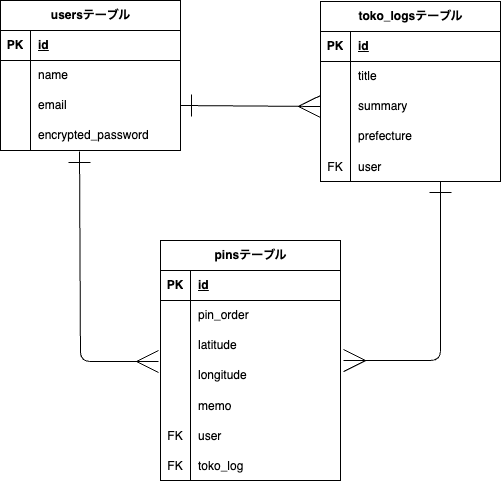

The diagram above was exported from draw.io. Its source (the exported page's mxGraphModel, read from the mxfile embedded in the PNG):
<mxGraphModel dx="729" dy="1146" grid="1" gridSize="10" guides="1" tooltips="1" connect="1" arrows="1" fold="1" page="1" pageScale="1" pageWidth="827" pageHeight="1169" math="0" shadow="0">
  <root>
    <mxCell id="0" />
    <mxCell id="1" parent="0" />
    <mxCell id="15" value="usersテーブル" style="shape=table;startSize=30;container=1;collapsible=1;childLayout=tableLayout;fixedRows=1;rowLines=0;fontStyle=1;align=center;resizeLast=1;html=1;" parent="1" vertex="1">
      <mxGeometry x="80" y="80" width="180" height="150" as="geometry" />
    </mxCell>
    <mxCell id="16" value="" style="shape=tableRow;horizontal=0;startSize=0;swimlaneHead=0;swimlaneBody=0;fillColor=none;collapsible=0;dropTarget=0;points=[[0,0.5],[1,0.5]];portConstraint=eastwest;top=0;left=0;right=0;bottom=1;" parent="15" vertex="1">
      <mxGeometry y="30" width="180" height="30" as="geometry" />
    </mxCell>
    <mxCell id="17" value="PK" style="shape=partialRectangle;connectable=0;fillColor=none;top=0;left=0;bottom=0;right=0;fontStyle=1;overflow=hidden;whiteSpace=wrap;html=1;" parent="16" vertex="1">
      <mxGeometry width="30" height="30" as="geometry">
        <mxRectangle width="30" height="30" as="alternateBounds" />
      </mxGeometry>
    </mxCell>
    <mxCell id="18" value="id" style="shape=partialRectangle;connectable=0;fillColor=none;top=0;left=0;bottom=0;right=0;align=left;spacingLeft=6;fontStyle=5;overflow=hidden;whiteSpace=wrap;html=1;" parent="16" vertex="1">
      <mxGeometry x="30" width="150" height="30" as="geometry">
        <mxRectangle width="150" height="30" as="alternateBounds" />
      </mxGeometry>
    </mxCell>
    <mxCell id="19" value="" style="shape=tableRow;horizontal=0;startSize=0;swimlaneHead=0;swimlaneBody=0;fillColor=none;collapsible=0;dropTarget=0;points=[[0,0.5],[1,0.5]];portConstraint=eastwest;top=0;left=0;right=0;bottom=0;" parent="15" vertex="1">
      <mxGeometry y="60" width="180" height="30" as="geometry" />
    </mxCell>
    <mxCell id="20" value="" style="shape=partialRectangle;connectable=0;fillColor=none;top=0;left=0;bottom=0;right=0;editable=1;overflow=hidden;whiteSpace=wrap;html=1;" parent="19" vertex="1">
      <mxGeometry width="30" height="30" as="geometry">
        <mxRectangle width="30" height="30" as="alternateBounds" />
      </mxGeometry>
    </mxCell>
    <mxCell id="21" value="name" style="shape=partialRectangle;connectable=0;fillColor=none;top=0;left=0;bottom=0;right=0;align=left;spacingLeft=6;overflow=hidden;whiteSpace=wrap;html=1;" parent="19" vertex="1">
      <mxGeometry x="30" width="150" height="30" as="geometry">
        <mxRectangle width="150" height="30" as="alternateBounds" />
      </mxGeometry>
    </mxCell>
    <mxCell id="22" value="" style="shape=tableRow;horizontal=0;startSize=0;swimlaneHead=0;swimlaneBody=0;fillColor=none;collapsible=0;dropTarget=0;points=[[0,0.5],[1,0.5]];portConstraint=eastwest;top=0;left=0;right=0;bottom=0;" parent="15" vertex="1">
      <mxGeometry y="90" width="180" height="30" as="geometry" />
    </mxCell>
    <mxCell id="23" value="" style="shape=partialRectangle;connectable=0;fillColor=none;top=0;left=0;bottom=0;right=0;editable=1;overflow=hidden;whiteSpace=wrap;html=1;" parent="22" vertex="1">
      <mxGeometry width="30" height="30" as="geometry">
        <mxRectangle width="30" height="30" as="alternateBounds" />
      </mxGeometry>
    </mxCell>
    <mxCell id="24" value="email" style="shape=partialRectangle;connectable=0;fillColor=none;top=0;left=0;bottom=0;right=0;align=left;spacingLeft=6;overflow=hidden;whiteSpace=wrap;html=1;" parent="22" vertex="1">
      <mxGeometry x="30" width="150" height="30" as="geometry">
        <mxRectangle width="150" height="30" as="alternateBounds" />
      </mxGeometry>
    </mxCell>
    <mxCell id="25" value="" style="shape=tableRow;horizontal=0;startSize=0;swimlaneHead=0;swimlaneBody=0;fillColor=none;collapsible=0;dropTarget=0;points=[[0,0.5],[1,0.5]];portConstraint=eastwest;top=0;left=0;right=0;bottom=0;" parent="15" vertex="1">
      <mxGeometry y="120" width="180" height="30" as="geometry" />
    </mxCell>
    <mxCell id="26" value="" style="shape=partialRectangle;connectable=0;fillColor=none;top=0;left=0;bottom=0;right=0;editable=1;overflow=hidden;whiteSpace=wrap;html=1;" parent="25" vertex="1">
      <mxGeometry width="30" height="30" as="geometry">
        <mxRectangle width="30" height="30" as="alternateBounds" />
      </mxGeometry>
    </mxCell>
    <mxCell id="27" value="encrypted_password" style="shape=partialRectangle;connectable=0;fillColor=none;top=0;left=0;bottom=0;right=0;align=left;spacingLeft=6;overflow=hidden;whiteSpace=wrap;html=1;" parent="25" vertex="1">
      <mxGeometry x="30" width="150" height="30" as="geometry">
        <mxRectangle width="150" height="30" as="alternateBounds" />
      </mxGeometry>
    </mxCell>
    <mxCell id="43" value="toko_logsテーブル" style="shape=table;startSize=30;container=1;collapsible=1;childLayout=tableLayout;fixedRows=1;rowLines=0;fontStyle=1;align=center;resizeLast=1;html=1;" parent="1" vertex="1">
      <mxGeometry x="400" y="81" width="180" height="180" as="geometry" />
    </mxCell>
    <mxCell id="44" value="" style="shape=tableRow;horizontal=0;startSize=0;swimlaneHead=0;swimlaneBody=0;fillColor=none;collapsible=0;dropTarget=0;points=[[0,0.5],[1,0.5]];portConstraint=eastwest;top=0;left=0;right=0;bottom=1;" parent="43" vertex="1">
      <mxGeometry y="30" width="180" height="30" as="geometry" />
    </mxCell>
    <mxCell id="45" value="PK" style="shape=partialRectangle;connectable=0;fillColor=none;top=0;left=0;bottom=0;right=0;fontStyle=1;overflow=hidden;whiteSpace=wrap;html=1;" parent="44" vertex="1">
      <mxGeometry width="30" height="30" as="geometry">
        <mxRectangle width="30" height="30" as="alternateBounds" />
      </mxGeometry>
    </mxCell>
    <mxCell id="46" value="id" style="shape=partialRectangle;connectable=0;fillColor=none;top=0;left=0;bottom=0;right=0;align=left;spacingLeft=6;fontStyle=5;overflow=hidden;whiteSpace=wrap;html=1;" parent="44" vertex="1">
      <mxGeometry x="30" width="150" height="30" as="geometry">
        <mxRectangle width="150" height="30" as="alternateBounds" />
      </mxGeometry>
    </mxCell>
    <mxCell id="47" value="" style="shape=tableRow;horizontal=0;startSize=0;swimlaneHead=0;swimlaneBody=0;fillColor=none;collapsible=0;dropTarget=0;points=[[0,0.5],[1,0.5]];portConstraint=eastwest;top=0;left=0;right=0;bottom=0;" parent="43" vertex="1">
      <mxGeometry y="60" width="180" height="30" as="geometry" />
    </mxCell>
    <mxCell id="48" value="" style="shape=partialRectangle;connectable=0;fillColor=none;top=0;left=0;bottom=0;right=0;editable=1;overflow=hidden;whiteSpace=wrap;html=1;" parent="47" vertex="1">
      <mxGeometry width="30" height="30" as="geometry">
        <mxRectangle width="30" height="30" as="alternateBounds" />
      </mxGeometry>
    </mxCell>
    <mxCell id="49" value="title" style="shape=partialRectangle;connectable=0;fillColor=none;top=0;left=0;bottom=0;right=0;align=left;spacingLeft=6;overflow=hidden;whiteSpace=wrap;html=1;" parent="47" vertex="1">
      <mxGeometry x="30" width="150" height="30" as="geometry">
        <mxRectangle width="150" height="30" as="alternateBounds" />
      </mxGeometry>
    </mxCell>
    <mxCell id="50" value="" style="shape=tableRow;horizontal=0;startSize=0;swimlaneHead=0;swimlaneBody=0;fillColor=none;collapsible=0;dropTarget=0;points=[[0,0.5],[1,0.5]];portConstraint=eastwest;top=0;left=0;right=0;bottom=0;" parent="43" vertex="1">
      <mxGeometry y="90" width="180" height="30" as="geometry" />
    </mxCell>
    <mxCell id="51" value="" style="shape=partialRectangle;connectable=0;fillColor=none;top=0;left=0;bottom=0;right=0;editable=1;overflow=hidden;whiteSpace=wrap;html=1;" parent="50" vertex="1">
      <mxGeometry width="30" height="30" as="geometry">
        <mxRectangle width="30" height="30" as="alternateBounds" />
      </mxGeometry>
    </mxCell>
    <mxCell id="52" value="summary" style="shape=partialRectangle;connectable=0;fillColor=none;top=0;left=0;bottom=0;right=0;align=left;spacingLeft=6;overflow=hidden;whiteSpace=wrap;html=1;" parent="50" vertex="1">
      <mxGeometry x="30" width="150" height="30" as="geometry">
        <mxRectangle width="150" height="30" as="alternateBounds" />
      </mxGeometry>
    </mxCell>
    <mxCell id="53" value="" style="shape=tableRow;horizontal=0;startSize=0;swimlaneHead=0;swimlaneBody=0;fillColor=none;collapsible=0;dropTarget=0;points=[[0,0.5],[1,0.5]];portConstraint=eastwest;top=0;left=0;right=0;bottom=0;" parent="43" vertex="1">
      <mxGeometry y="120" width="180" height="30" as="geometry" />
    </mxCell>
    <mxCell id="54" value="" style="shape=partialRectangle;connectable=0;fillColor=none;top=0;left=0;bottom=0;right=0;editable=1;overflow=hidden;whiteSpace=wrap;html=1;" parent="53" vertex="1">
      <mxGeometry width="30" height="30" as="geometry">
        <mxRectangle width="30" height="30" as="alternateBounds" />
      </mxGeometry>
    </mxCell>
    <mxCell id="55" value="prefecture" style="shape=partialRectangle;connectable=0;fillColor=none;top=0;left=0;bottom=0;right=0;align=left;spacingLeft=6;overflow=hidden;whiteSpace=wrap;html=1;" parent="53" vertex="1">
      <mxGeometry x="30" width="150" height="30" as="geometry">
        <mxRectangle width="150" height="30" as="alternateBounds" />
      </mxGeometry>
    </mxCell>
    <mxCell id="59" value="" style="shape=tableRow;horizontal=0;startSize=0;swimlaneHead=0;swimlaneBody=0;fillColor=none;collapsible=0;dropTarget=0;points=[[0,0.5],[1,0.5]];portConstraint=eastwest;top=0;left=0;right=0;bottom=0;" parent="43" vertex="1">
      <mxGeometry y="150" width="180" height="30" as="geometry" />
    </mxCell>
    <mxCell id="60" value="FK" style="shape=partialRectangle;connectable=0;fillColor=none;top=0;left=0;bottom=0;right=0;editable=1;overflow=hidden;" parent="59" vertex="1">
      <mxGeometry width="30" height="30" as="geometry">
        <mxRectangle width="30" height="30" as="alternateBounds" />
      </mxGeometry>
    </mxCell>
    <mxCell id="61" value="user" style="shape=partialRectangle;connectable=0;fillColor=none;top=0;left=0;bottom=0;right=0;align=left;spacingLeft=6;overflow=hidden;" parent="59" vertex="1">
      <mxGeometry x="30" width="150" height="30" as="geometry">
        <mxRectangle width="150" height="30" as="alternateBounds" />
      </mxGeometry>
    </mxCell>
    <mxCell id="62" style="edgeStyle=none;html=1;exitX=1;exitY=0.5;exitDx=0;exitDy=0;entryX=0;entryY=0.5;entryDx=0;entryDy=0;endSize=20;startSize=20;startArrow=ERone;startFill=0;endArrow=ERmany;endFill=0;" parent="1" source="22" target="50" edge="1">
      <mxGeometry relative="1" as="geometry" />
    </mxCell>
    <mxCell id="76" value="pinsテーブル" style="shape=table;startSize=30;container=1;collapsible=1;childLayout=tableLayout;fixedRows=1;rowLines=0;fontStyle=1;align=center;resizeLast=1;html=1;" parent="1" vertex="1">
      <mxGeometry x="240" y="320" width="180" height="240" as="geometry" />
    </mxCell>
    <mxCell id="77" value="" style="shape=tableRow;horizontal=0;startSize=0;swimlaneHead=0;swimlaneBody=0;fillColor=none;collapsible=0;dropTarget=0;points=[[0,0.5],[1,0.5]];portConstraint=eastwest;top=0;left=0;right=0;bottom=1;" parent="76" vertex="1">
      <mxGeometry y="30" width="180" height="30" as="geometry" />
    </mxCell>
    <mxCell id="78" value="PK" style="shape=partialRectangle;connectable=0;fillColor=none;top=0;left=0;bottom=0;right=0;fontStyle=1;overflow=hidden;whiteSpace=wrap;html=1;" parent="77" vertex="1">
      <mxGeometry width="30" height="30" as="geometry">
        <mxRectangle width="30" height="30" as="alternateBounds" />
      </mxGeometry>
    </mxCell>
    <mxCell id="79" value="id" style="shape=partialRectangle;connectable=0;fillColor=none;top=0;left=0;bottom=0;right=0;align=left;spacingLeft=6;fontStyle=5;overflow=hidden;whiteSpace=wrap;html=1;" parent="77" vertex="1">
      <mxGeometry x="30" width="150" height="30" as="geometry">
        <mxRectangle width="150" height="30" as="alternateBounds" />
      </mxGeometry>
    </mxCell>
    <mxCell id="80" value="" style="shape=tableRow;horizontal=0;startSize=0;swimlaneHead=0;swimlaneBody=0;fillColor=none;collapsible=0;dropTarget=0;points=[[0,0.5],[1,0.5]];portConstraint=eastwest;top=0;left=0;right=0;bottom=0;" parent="76" vertex="1">
      <mxGeometry y="60" width="180" height="30" as="geometry" />
    </mxCell>
    <mxCell id="81" value="" style="shape=partialRectangle;connectable=0;fillColor=none;top=0;left=0;bottom=0;right=0;editable=1;overflow=hidden;whiteSpace=wrap;html=1;" parent="80" vertex="1">
      <mxGeometry width="30" height="30" as="geometry">
        <mxRectangle width="30" height="30" as="alternateBounds" />
      </mxGeometry>
    </mxCell>
    <mxCell id="82" value="pin_order" style="shape=partialRectangle;connectable=0;fillColor=none;top=0;left=0;bottom=0;right=0;align=left;spacingLeft=6;overflow=hidden;whiteSpace=wrap;html=1;" parent="80" vertex="1">
      <mxGeometry x="30" width="150" height="30" as="geometry">
        <mxRectangle width="150" height="30" as="alternateBounds" />
      </mxGeometry>
    </mxCell>
    <mxCell id="83" value="" style="shape=tableRow;horizontal=0;startSize=0;swimlaneHead=0;swimlaneBody=0;fillColor=none;collapsible=0;dropTarget=0;points=[[0,0.5],[1,0.5]];portConstraint=eastwest;top=0;left=0;right=0;bottom=0;" parent="76" vertex="1">
      <mxGeometry y="90" width="180" height="30" as="geometry" />
    </mxCell>
    <mxCell id="84" value="" style="shape=partialRectangle;connectable=0;fillColor=none;top=0;left=0;bottom=0;right=0;editable=1;overflow=hidden;whiteSpace=wrap;html=1;" parent="83" vertex="1">
      <mxGeometry width="30" height="30" as="geometry">
        <mxRectangle width="30" height="30" as="alternateBounds" />
      </mxGeometry>
    </mxCell>
    <mxCell id="85" value="latitude" style="shape=partialRectangle;connectable=0;fillColor=none;top=0;left=0;bottom=0;right=0;align=left;spacingLeft=6;overflow=hidden;whiteSpace=wrap;html=1;" parent="83" vertex="1">
      <mxGeometry x="30" width="150" height="30" as="geometry">
        <mxRectangle width="150" height="30" as="alternateBounds" />
      </mxGeometry>
    </mxCell>
    <mxCell id="86" value="" style="shape=tableRow;horizontal=0;startSize=0;swimlaneHead=0;swimlaneBody=0;fillColor=none;collapsible=0;dropTarget=0;points=[[0,0.5],[1,0.5]];portConstraint=eastwest;top=0;left=0;right=0;bottom=0;" parent="76" vertex="1">
      <mxGeometry y="120" width="180" height="30" as="geometry" />
    </mxCell>
    <mxCell id="87" value="" style="shape=partialRectangle;connectable=0;fillColor=none;top=0;left=0;bottom=0;right=0;editable=1;overflow=hidden;whiteSpace=wrap;html=1;" parent="86" vertex="1">
      <mxGeometry width="30" height="30" as="geometry">
        <mxRectangle width="30" height="30" as="alternateBounds" />
      </mxGeometry>
    </mxCell>
    <mxCell id="88" value="longitude" style="shape=partialRectangle;connectable=0;fillColor=none;top=0;left=0;bottom=0;right=0;align=left;spacingLeft=6;overflow=hidden;whiteSpace=wrap;html=1;" parent="86" vertex="1">
      <mxGeometry x="30" width="150" height="30" as="geometry">
        <mxRectangle width="150" height="30" as="alternateBounds" />
      </mxGeometry>
    </mxCell>
    <mxCell id="96" value="" style="shape=tableRow;horizontal=0;startSize=0;swimlaneHead=0;swimlaneBody=0;fillColor=none;collapsible=0;dropTarget=0;points=[[0,0.5],[1,0.5]];portConstraint=eastwest;top=0;left=0;right=0;bottom=0;" parent="76" vertex="1">
      <mxGeometry y="150" width="180" height="30" as="geometry" />
    </mxCell>
    <mxCell id="97" value="" style="shape=partialRectangle;connectable=0;fillColor=none;top=0;left=0;bottom=0;right=0;editable=1;overflow=hidden;" parent="96" vertex="1">
      <mxGeometry width="30" height="30" as="geometry">
        <mxRectangle width="30" height="30" as="alternateBounds" />
      </mxGeometry>
    </mxCell>
    <mxCell id="98" value="memo" style="shape=partialRectangle;connectable=0;fillColor=none;top=0;left=0;bottom=0;right=0;align=left;spacingLeft=6;overflow=hidden;" parent="96" vertex="1">
      <mxGeometry x="30" width="150" height="30" as="geometry">
        <mxRectangle width="150" height="30" as="alternateBounds" />
      </mxGeometry>
    </mxCell>
    <mxCell id="103" value="" style="shape=tableRow;horizontal=0;startSize=0;swimlaneHead=0;swimlaneBody=0;fillColor=none;collapsible=0;dropTarget=0;points=[[0,0.5],[1,0.5]];portConstraint=eastwest;top=0;left=0;right=0;bottom=0;" parent="76" vertex="1">
      <mxGeometry y="180" width="180" height="30" as="geometry" />
    </mxCell>
    <mxCell id="104" value="FK" style="shape=partialRectangle;connectable=0;fillColor=none;top=0;left=0;bottom=0;right=0;editable=1;overflow=hidden;" parent="103" vertex="1">
      <mxGeometry width="30" height="30" as="geometry">
        <mxRectangle width="30" height="30" as="alternateBounds" />
      </mxGeometry>
    </mxCell>
    <mxCell id="105" value="user" style="shape=partialRectangle;connectable=0;fillColor=none;top=0;left=0;bottom=0;right=0;align=left;spacingLeft=6;overflow=hidden;" parent="103" vertex="1">
      <mxGeometry x="30" width="150" height="30" as="geometry">
        <mxRectangle width="150" height="30" as="alternateBounds" />
      </mxGeometry>
    </mxCell>
    <mxCell id="89" value="" style="shape=tableRow;horizontal=0;startSize=0;swimlaneHead=0;swimlaneBody=0;fillColor=none;collapsible=0;dropTarget=0;points=[[0,0.5],[1,0.5]];portConstraint=eastwest;top=0;left=0;right=0;bottom=0;" parent="76" vertex="1">
      <mxGeometry y="210" width="180" height="30" as="geometry" />
    </mxCell>
    <mxCell id="90" value="FK" style="shape=partialRectangle;connectable=0;fillColor=none;top=0;left=0;bottom=0;right=0;editable=1;overflow=hidden;" parent="89" vertex="1">
      <mxGeometry width="30" height="30" as="geometry">
        <mxRectangle width="30" height="30" as="alternateBounds" />
      </mxGeometry>
    </mxCell>
    <mxCell id="91" value="toko_log" style="shape=partialRectangle;connectable=0;fillColor=none;top=0;left=0;bottom=0;right=0;align=left;spacingLeft=6;overflow=hidden;" parent="89" vertex="1">
      <mxGeometry x="30" width="150" height="30" as="geometry">
        <mxRectangle width="150" height="30" as="alternateBounds" />
      </mxGeometry>
    </mxCell>
    <mxCell id="106" style="edgeStyle=none;html=1;exitX=0.439;exitY=1.033;exitDx=0;exitDy=0;entryX=-0.011;entryY=1.033;entryDx=0;entryDy=0;entryPerimeter=0;exitPerimeter=0;endSize=20;startSize=20;startArrow=ERone;startFill=0;endArrow=ERmany;endFill=0;" parent="1" source="25" target="83" edge="1">
      <mxGeometry relative="1" as="geometry">
        <Array as="points">
          <mxPoint x="160" y="441" />
        </Array>
      </mxGeometry>
    </mxCell>
    <mxCell id="107" style="edgeStyle=none;html=1;exitX=0.439;exitY=1.033;exitDx=0;exitDy=0;entryX=1.017;entryY=0;entryDx=0;entryDy=0;entryPerimeter=0;exitPerimeter=0;endSize=20;startSize=20;startArrow=ERone;startFill=0;endArrow=ERmany;endFill=0;" parent="1" target="86" edge="1">
      <mxGeometry relative="1" as="geometry">
        <mxPoint x="520" y="261" as="sourcePoint" />
        <mxPoint x="599" y="471" as="targetPoint" />
        <Array as="points">
          <mxPoint x="520" y="440" />
        </Array>
      </mxGeometry>
    </mxCell>
  </root>
</mxGraphModel>